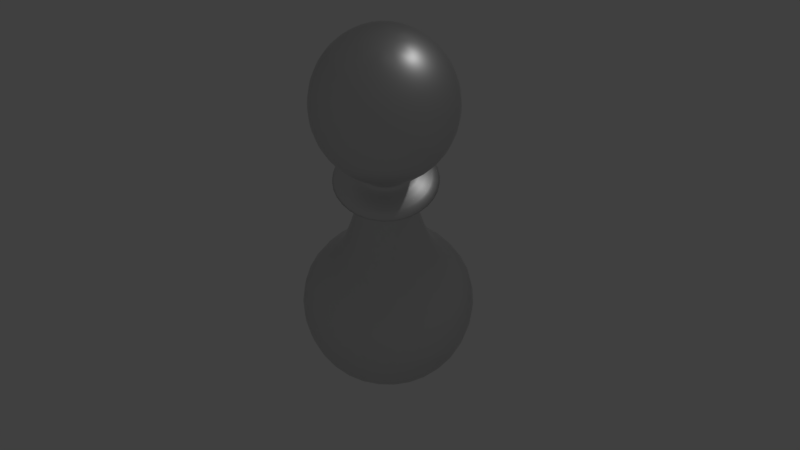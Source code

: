 # Source: chess_pawn.blend  (saved by Blender 2.79.0; exported with 4.5.12 LTS)
import bpy
from mathutils import Matrix  # noqa: F401  (used for matrix-valued properties, if any)

bpy.ops.wm.read_factory_settings(use_empty=True)
scene = bpy.context.scene
scene.name = 'Scene'

# ---- collections
col_collection_1 = bpy.data.collections.new('Collection 1'); scene.collection.children.link(col_collection_1)

# ---- materials (node trees are filled in below, after node groups)
mat_material = bpy.data.materials.new('Material')
mat_material.alpha_threshold = 0.0
mat_material.roughness = 0.5

# ---- material node trees
mat_material.use_nodes = True; mat_material.node_tree.nodes.clear()
_N = mat_material.node_tree.nodes; _L = mat_material.node_tree.links
n0 = _N.new('ShaderNodeOutputMaterial'); n0.name = 'Material Output'; n0.location = (300, 300)
n1 = _N.new('ShaderNodeBsdfAnisotropic'); n1.name = 'Glossy BSDF'; n1.location = (10, 300)
n1.distribution = 'GGX'
n1.inputs[1].default_value = 0.4472
_L.new(n1.outputs[0], n0.inputs[0])
n0.is_active_output = True

# ---- world
world_world = bpy.data.worlds.new('World'); scene.world = world_world
world_world.color = (0.05088, 0.05088, 0.05088)
world_world.use_sun_shadow = False
world_world.sun_shadow_jitter_overblur = 0.0
world_world.cycles.sampling_method = 'MANUAL'

# ---- cameras
cam_camera = bpy.data.cameras.new('Camera')
cam_camera.clip_end = 100.0
cam_camera.lens = 35.0
cam_camera.sensor_width = 32.0
cam_camera.sensor_height = 18.0
cam_camera.ortho_scale = 7.314
cam_camera.dof.focus_distance = 0.0

# ---- lights
light_lamp = bpy.data.lights.new('Lamp', 'POINT')
light_lamp.transmission_factor = 0.0
light_lamp.cutoff_distance = 30.0
light_lamp.energy = 100.0
light_lamp.shadow_buffer_clip_start = 1.001
light_lamp.shadow_soft_size = 0.1
light_lamp.shadow_maximum_resolution = 0.006
light_lamp.use_absolute_resolution = True

# ---- meshes
me_sphere_001 = bpy.data.meshes.new('Sphere.001')
me_sphere_001.from_pydata([(0.0, 0.09239, 0.03827), (0.0, 0.1, -4.371e-09), (0.0, 0.09239, -0.03827), (0.0, 0.03827, -0.09239), (-1.068e-08, 4.423e-09, 0.1), (0.02706, 0.02706, 0.09239), (0.05, 0.05, 0.07071), (0.06533, 0.06533, 0.03827), (0.07071, 0.07071, -4.371e-09), (0.06533, 0.06533, -0.03827), (0.05, 0.05, -0.07071), (0.02706, 0.02706, -0.09239), (0.03827, 1.56e-08, 0.09239), (0.07071, 1.56e-08, 0.07071), (0.09239, 1.187e-08, 0.03827), (0.1, 1.56e-08, -4.371e-09), (0.09239, 1.187e-08, -0.03827), (0.07071, 1.56e-08, -0.07071), (0.03827, 1.374e-08, -0.09239), (0.02706, -0.02706, 0.09239), (0.05, -0.05, 0.07071), (0.06533, -0.06533, 0.03827), (0.07071, -0.07071, -4.371e-09), (0.06533, -0.06533, -0.03827), (0.05, -0.05, -0.07071), (0.02706, -0.02706, -0.09239), (4.989e-10, -0.03827, 0.09239), (-3.226e-09, -0.07071, 0.07071), (4.989e-10, -0.09239, 0.03827), (4.989e-10, -0.1, -4.371e-09), (4.989e-10, -0.09239, -0.03827), (-3.226e-09, -0.07071, -0.07071), (-1.364e-09, -0.03827, -0.09239), (-0.02706, -0.02706, 0.09239), (-0.05, -0.05, 0.07071), (-0.06533, -0.06533, 0.03827), (-0.07071, -0.07071, -4.371e-09), (-0.06533, -0.06533, -0.03827), (-0.05, -0.05, -0.07071), (-0.02706, -0.02706, -0.09239), (-0.03827, 1.56e-08, 0.09239), (-0.07071, 1.932e-08, 0.07071), (-0.09239, 1.56e-08, 0.03827), (-0.1, 1.56e-08, -4.371e-09), (-0.09239, 1.56e-08, -0.03827), (-0.07071, 1.932e-08, -0.07071), (-0.03827, 1.746e-08, -0.09239), (-0.02706, 0.02706, 0.09239), (-0.05, 0.05, 0.07071), (-0.06533, 0.06533, 0.03827), (-0.07071, 0.07071, -4.371e-09), (-0.06533, 0.06533, -0.03827), (-0.05, 0.05, -0.07071), (-0.02706, 0.02706, -0.09239), (-1.364e-09, 0.03827, 0.09239), (7.949e-09, 0.07071, 0.07071), (7.949e-09, 0.07071, -0.07071), (9.775e-10, 0.1329, -0.4747), (-0.02662, 0.02662, -0.09516), (0.09401, 0.09401, -0.4747), (-0.03765, 5.476e-10, -0.09516), (0.1329, -4.765e-09, -0.4747), (-0.02662, -0.02662, -0.09516), (0.09401, -0.09401, -0.4747), (-2.308e-09, -0.03765, -0.09516), (-1.064e-08, -0.1329, -0.4747), (0.02662, -0.02662, -0.09516), (-0.09401, -0.09401, -0.4747), (0.03765, -1.547e-09, -0.09516), (-0.1329, 2.631e-09, -0.4747), (0.02662, 0.02662, -0.09516), (-0.09401, 0.09401, -0.4747), (9.834e-10, 0.03765, -0.09516), (-1.52e-10, 0.03765, -0.1127), (0.02662, 0.02662, -0.1127), (0.03765, -1.547e-09, -0.1127), (0.02662, -0.02662, -0.1127), (-3.444e-09, -0.03765, -0.1127), (-0.02662, -0.02662, -0.1127), (-0.03765, 5.476e-10, -0.1127), (-0.02662, 0.02662, -0.1127), (0.06658, 0.06658, -0.1308), (0.09416, -2.857e-09, -0.1308), (0.06658, -0.06658, -0.1308), (-7.024e-09, -0.09416, -0.1308), (-0.06658, -0.06658, -0.1308), (-0.09416, 2.382e-09, -0.1308), (-0.06658, 0.06658, -0.1308), (1.208e-09, 0.09416, -0.1308), (0.02651, 0.02651, -0.148), (0.03748, -1.482e-09, -0.148), (0.02651, -0.02651, -0.148), (-3.469e-09, -0.03748, -0.148), (-0.02651, -0.02651, -0.148), (-0.03748, 6.039e-10, -0.148), (-0.02651, 0.02651, -0.148), (-1.921e-10, 0.03748, -0.148), (0.05351, 0.05351, -0.3258), (0.07567, -2.735e-09, -0.3258), (0.05351, -0.05351, -0.3258), (-5.385e-09, -0.07567, -0.3258), (-0.05351, -0.05351, -0.3258), (-0.07567, 1.475e-09, -0.3258), (-0.05351, 0.05351, -0.3258), (1.231e-09, 0.07567, -0.3258), (0.1091, 0.1091, -0.3772), (0.1542, -6.245e-09, -0.3772), (0.1091, -0.1091, -0.3772), (-1.081e-08, -0.1542, -0.3772), (-0.1091, -0.1091, -0.3772), (-0.1542, 2.337e-09, -0.3772), (-0.1091, 0.1091, -0.3772), (2.677e-09, 0.1542, -0.3772), (-0.08819, 0.08819, -0.4747), (-0.1247, 2.699e-09, -0.4747), (-0.08819, -0.08819, -0.4747), (-1.032e-08, -0.1247, -0.4747), (0.08819, -0.08819, -0.4747), (0.1247, -4.24e-09, -0.4747), (0.08819, 0.08819, -0.4747), (5.789e-10, 0.1247, -0.4747), (-1.921e-10, 0.03748, -0.1578), (0.02651, 0.02651, -0.1578), (0.03748, -1.482e-09, -0.1578), (0.02651, -0.02651, -0.1578), (-3.469e-09, -0.03748, -0.1578), (-0.02651, -0.02651, -0.1578), (-0.03748, 6.039e-10, -0.1578), (-0.02651, 0.02651, -0.1578), (-0.03765, 5.476e-10, -0.1069), (-0.02662, -0.02662, -0.1069), (-3.16e-09, -0.03765, -0.1069), (0.02662, -0.02662, -0.1069), (0.03765, -1.547e-09, -0.1069), (0.02662, 0.02662, -0.1069), (1.319e-10, 0.03765, -0.1069), (-0.02662, 0.02662, -0.1069)], [], [(2, 1, 8, 9), (0, 55, 6, 7), (54, 4, 5), (56, 2, 9, 10), (1, 0, 7, 8), (55, 54, 5, 6), (3, 56, 10, 11), (10, 9, 16, 17), (8, 7, 14, 15), (6, 5, 12, 13), (11, 10, 17, 18), (9, 8, 15, 16), (7, 6, 13, 14), (5, 4, 12), (13, 12, 19, 20), (18, 17, 24, 25), (16, 15, 22, 23), (14, 13, 20, 21), (12, 4, 19), (17, 16, 23, 24), (15, 14, 21, 22), (25, 24, 31, 32), (23, 22, 29, 30), (21, 20, 27, 28), (19, 4, 26), (24, 23, 30, 31), (22, 21, 28, 29), (20, 19, 26, 27), (26, 4, 33), (31, 30, 37, 38), (29, 28, 35, 36), (27, 26, 33, 34), (32, 31, 38, 39), (30, 29, 36, 37), (28, 27, 34, 35), (38, 37, 44, 45), (36, 35, 42, 43), (34, 33, 40, 41), (39, 38, 45, 46), (37, 36, 43, 44), (35, 34, 41, 42), (33, 4, 40), (46, 45, 52, 53), (44, 43, 50, 51), (42, 41, 48, 49), (40, 4, 47), (45, 44, 51, 52), (43, 42, 49, 50), (41, 40, 47, 48), (51, 50, 1, 2), (49, 48, 55, 0), (47, 4, 54), (52, 51, 2, 56), (50, 49, 0, 1), (48, 47, 54, 55), (53, 52, 56, 3), (131, 132, 66, 64), (136, 129, 60, 58), (130, 131, 64, 62), (132, 133, 68, 66), (134, 135, 72, 70), (135, 136, 58, 72), (133, 134, 70, 68), (61, 63, 117, 118), (87, 80, 73, 88), (86, 79, 80, 87), (85, 78, 79, 86), (84, 77, 78, 85), (83, 76, 77, 84), (82, 75, 76, 83), (81, 74, 75, 82), (88, 73, 74, 81), (96, 88, 81, 89), (89, 81, 82, 90), (90, 82, 83, 91), (91, 83, 84, 92), (92, 84, 85, 93), (93, 85, 86, 94), (94, 86, 87, 95), (95, 87, 88, 96), (128, 95, 96, 121), (127, 94, 95, 128), (126, 93, 94, 127), (125, 92, 93, 126), (124, 91, 92, 125), (123, 90, 91, 124), (122, 89, 90, 123), (121, 96, 89, 122), (112, 104, 97, 105), (105, 97, 98, 106), (106, 98, 99, 107), (107, 99, 100, 108), (108, 100, 101, 109), (109, 101, 102, 110), (110, 102, 103, 111), (111, 103, 104, 112), (120, 119, 118, 117, 116, 115, 114, 113), (71, 111, 112, 57), (69, 110, 111, 71), (67, 109, 110, 69), (65, 108, 109, 67), (63, 107, 108, 65), (61, 106, 107, 63), (59, 105, 106, 61), (129, 130, 62, 60), (57, 59, 119, 120), (71, 57, 120, 113), (65, 67, 115, 116), (59, 61, 118, 119), (69, 71, 113, 114), (63, 65, 116, 117), (67, 69, 114, 115), (104, 121, 122, 97), (97, 122, 123, 98), (98, 123, 124, 99), (99, 124, 125, 100), (100, 125, 126, 101), (101, 126, 127, 102), (102, 127, 128, 103), (103, 128, 121, 104), (79, 78, 130, 129), (75, 74, 134, 133), (73, 80, 136, 135), (74, 73, 135, 134), (76, 75, 133, 132), (78, 77, 131, 130), (80, 79, 129, 136), (77, 76, 132, 131), (66, 25, 32, 64), (64, 32, 39, 62), (46, 60, 62, 39), (53, 58, 60, 46), (58, 53, 3, 72), (72, 3, 11, 70), (70, 11, 18, 68), (25, 66, 68, 18), (57, 112, 105, 59)])
me_sphere_001.polygons.foreach_set('use_smooth', [True] * 137)
me_sphere_001.materials.append(mat_material)
me_sphere_001.use_remesh_preserve_volume = False
me_sphere_001.use_remesh_preserve_attributes = False
me_sphere_001.use_mirror_vertex_groups = False
me_sphere_001.update()

# ---- objects
ob_sphere = bpy.data.objects.new('Sphere', me_sphere_001)
ob_lamp = bpy.data.objects.new('Lamp', light_lamp)
ob_camera = bpy.data.objects.new('Camera', cam_camera)

# ---- transforms, parenting, visibility, modifiers, constraints
ob_sphere.location = (0.0, 0.0, 1.558)
ob_sphere.scale = (3.281, 3.281, 3.281)
ob_sphere.lineart.crease_threshold = 0.0
_m = ob_sphere.modifiers.new('Subsurf', 'SUBSURF')
_m.uv_smooth = 'PRESERVE_CORNERS'
_m.quality = 2
_m.show_only_control_edges = False
ob_lamp.location = (4.076, 1.005, 5.904)
ob_lamp.rotation_euler = (0.6503, 0.05522, 1.866)
ob_lamp.lock_rotations_4d = False
ob_lamp.empty_display_type = 'ARROWS'
ob_lamp.color = (0.0, 0.0, 0.0, 0.0)
ob_lamp.lineart.crease_threshold = 0.0
ob_camera.location = (-0.5675, -2.241, 3.912)
ob_camera.rotation_euler = (0.6398, -9.892e-08, -0.273)
ob_camera.lock_rotations_4d = False
ob_camera.empty_display_type = 'ARROWS'
ob_camera.color = (0.0, 0.0, 0.0, 0.0)
ob_camera.display_type = 'WIRE'
ob_camera.lineart.crease_threshold = 0.0

# ---- collection membership
col_collection_1.objects.link(ob_sphere)
col_collection_1.objects.link(ob_lamp)
col_collection_1.objects.link(ob_camera)

# ---- scene / render settings (as saved in the file)
scene.camera = ob_camera
scene.frame_start = 1; scene.frame_end = 250; scene.frame_set(250)
scene.render.engine = 'CYCLES'
scene.render.resolution_percentage = 50
scene.render.dither_intensity = 0.0
scene.cycles.use_denoising = False
scene.cycles.samples = 128
scene.cycles.sampling_pattern = 'TABULATED_SOBOL'
scene.cycles.use_adaptive_sampling = False
scene.cycles.use_light_tree = False
scene.cycles.blur_glossy = 0.0
scene.cycles.sample_clamp_indirect = 0.0
scene.view_settings.view_transform = 'Standard'
bpy.context.view_layer.update()

